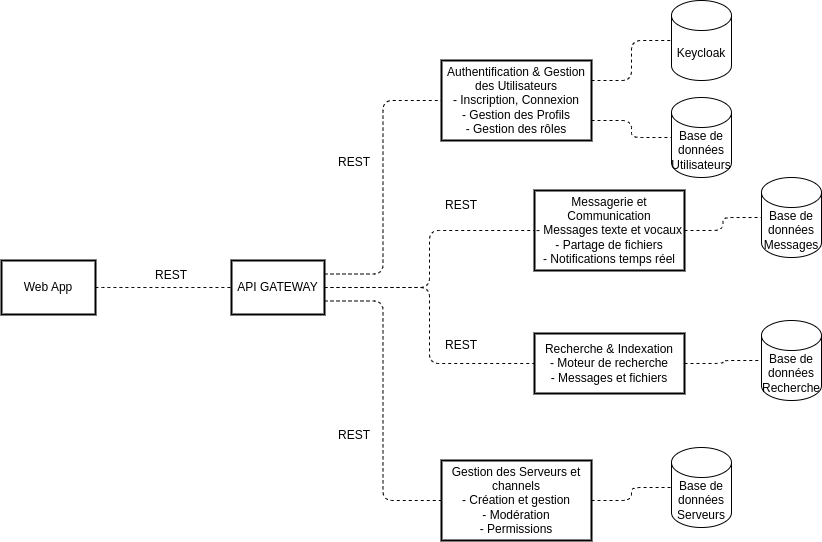

The diagram above was exported from draw.io. Its source (the exported page's mxGraphModel, read from the mxfile embedded in the PNG):
<mxGraphModel dx="1535" dy="175" grid="1" gridSize="10" guides="1" tooltips="1" connect="1" arrows="1" fold="1" page="1" pageScale="1" pageWidth="850" pageHeight="1100" math="0" shadow="0">
  <root>
    <mxCell id="0" />
    <mxCell id="1" parent="0" />
    <mxCell id="2" value="Web App" style="whiteSpace=wrap;strokeWidth=2;" parent="1" vertex="1">
      <mxGeometry x="-610" y="450" width="94" height="54" as="geometry" />
    </mxCell>
    <mxCell id="3" value="API GATEWAY" style="whiteSpace=wrap;strokeWidth=2;" parent="1" vertex="1">
      <mxGeometry x="-380" y="450" width="93" height="54" as="geometry" />
    </mxCell>
    <mxCell id="4" value="" style="curved=1;startArrow=none;endArrow=none;exitX=1;exitY=0.5;entryX=0;entryY=0.5;exitDx=0;exitDy=0;entryDx=0;entryDy=0;dashed=1;startFill=0;rounded=0;shadow=0;fontColor=none;noLabel=1;textShadow=0;" parent="1" source="2" target="3" edge="1">
      <mxGeometry relative="1" as="geometry">
        <Array as="points" />
      </mxGeometry>
    </mxCell>
    <mxCell id="RtkMTZi5ys_rh60nrqda-6" value="Authentification &amp; Gestion des Utilisateurs&#10;- Inscription, Connexion&#10;- Gestion des Profils&#10;- Gestion des rôles" style="whiteSpace=wrap;strokeWidth=2;" parent="1" vertex="1">
      <mxGeometry x="-170" y="250" width="150" height="80" as="geometry" />
    </mxCell>
    <mxCell id="RtkMTZi5ys_rh60nrqda-8" value="" style="startArrow=none;endArrow=none;exitX=1;exitY=0.25;entryX=0;entryY=0.5;exitDx=0;exitDy=0;entryDx=0;entryDy=0;edgeStyle=orthogonalEdgeStyle;dashed=1;startFill=0;" parent="1" source="3" target="RtkMTZi5ys_rh60nrqda-6" edge="1">
      <mxGeometry relative="1" as="geometry">
        <mxPoint x="-370" y="330" as="sourcePoint" />
        <mxPoint x="-234" y="330" as="targetPoint" />
      </mxGeometry>
    </mxCell>
    <mxCell id="RtkMTZi5ys_rh60nrqda-9" value="Messagerie et Communication&#10;- Messages texte et vocaux&#10;- Partage de fichiers&#10;- Notifications temps réel" style="whiteSpace=wrap;strokeWidth=2;" parent="1" vertex="1">
      <mxGeometry x="-77" y="380" width="150" height="80" as="geometry" />
    </mxCell>
    <mxCell id="RtkMTZi5ys_rh60nrqda-10" value="Recherche &amp; Indexation&#10;- Moteur de recherche&#10;- Messages et fichiers" style="whiteSpace=wrap;strokeWidth=2;" parent="1" vertex="1">
      <mxGeometry x="-77" y="523" width="150" height="60" as="geometry" />
    </mxCell>
    <mxCell id="RtkMTZi5ys_rh60nrqda-11" value="Gestion des Serveurs et channels&#10;- Création et gestion&#10;- Modération&#10;- Permissions" style="whiteSpace=wrap;strokeWidth=2;" parent="1" vertex="1">
      <mxGeometry x="-170" y="650" width="150" height="80" as="geometry" />
    </mxCell>
    <mxCell id="RtkMTZi5ys_rh60nrqda-12" value="" style="startArrow=none;endArrow=none;exitX=1;exitY=0.5;entryX=0;entryY=0.5;exitDx=0;exitDy=0;entryDx=0;entryDy=0;edgeStyle=orthogonalEdgeStyle;dashed=1;startFill=0;" parent="1" source="3" target="RtkMTZi5ys_rh60nrqda-9" edge="1">
      <mxGeometry relative="1" as="geometry">
        <mxPoint x="-277" y="434" as="sourcePoint" />
        <mxPoint x="-160" y="287" as="targetPoint" />
      </mxGeometry>
    </mxCell>
    <mxCell id="RtkMTZi5ys_rh60nrqda-13" value="" style="startArrow=none;endArrow=none;exitX=1;exitY=0.5;entryX=0;entryY=0.5;exitDx=0;exitDy=0;entryDx=0;entryDy=0;edgeStyle=orthogonalEdgeStyle;dashed=1;startFill=0;" parent="1" source="3" target="RtkMTZi5ys_rh60nrqda-10" edge="1">
      <mxGeometry relative="1" as="geometry">
        <mxPoint x="-277" y="447" as="sourcePoint" />
        <mxPoint x="-67" y="417" as="targetPoint" />
      </mxGeometry>
    </mxCell>
    <mxCell id="RtkMTZi5ys_rh60nrqda-14" value="" style="startArrow=none;endArrow=none;exitX=1;exitY=0.75;entryX=0;entryY=0.5;exitDx=0;exitDy=0;entryDx=0;entryDy=0;edgeStyle=orthogonalEdgeStyle;dashed=1;startFill=0;" parent="1" source="3" target="RtkMTZi5ys_rh60nrqda-11" edge="1">
      <mxGeometry relative="1" as="geometry">
        <mxPoint x="-267" y="457" as="sourcePoint" />
        <mxPoint x="-57" y="427" as="targetPoint" />
      </mxGeometry>
    </mxCell>
    <mxCell id="RtkMTZi5ys_rh60nrqda-15" value="Base de données&#10;Utilisateurs" style="shape=cylinder3;whiteSpace=wrap;html=1;boundedLbl=1;backgroundOutline=1;size=15;" parent="1" vertex="1">
      <mxGeometry x="60" y="287" width="60" height="80" as="geometry" />
    </mxCell>
    <mxCell id="RtkMTZi5ys_rh60nrqda-16" value="Base de données&#10;Messages" style="shape=cylinder3;whiteSpace=wrap;html=1;boundedLbl=1;backgroundOutline=1;size=15;" parent="1" vertex="1">
      <mxGeometry x="150" y="367" width="60" height="80" as="geometry" />
    </mxCell>
    <mxCell id="RtkMTZi5ys_rh60nrqda-17" value="Base de données&#10;Recherche" style="shape=cylinder3;whiteSpace=wrap;html=1;boundedLbl=1;backgroundOutline=1;size=15;" parent="1" vertex="1">
      <mxGeometry x="150" y="510" width="60" height="80" as="geometry" />
    </mxCell>
    <mxCell id="RtkMTZi5ys_rh60nrqda-18" value="Base de données&#10;Serveurs" style="shape=cylinder3;whiteSpace=wrap;html=1;boundedLbl=1;backgroundOutline=1;size=15;" parent="1" vertex="1">
      <mxGeometry x="60" y="637" width="60" height="80" as="geometry" />
    </mxCell>
    <mxCell id="RtkMTZi5ys_rh60nrqda-19" value="Keycloak" style="shape=cylinder3;whiteSpace=wrap;html=1;boundedLbl=1;backgroundOutline=1;size=15;" parent="1" vertex="1">
      <mxGeometry x="60" y="190" width="60" height="80" as="geometry" />
    </mxCell>
    <mxCell id="RtkMTZi5ys_rh60nrqda-20" value="" style="startArrow=none;endArrow=none;exitX=1;exitY=0.25;entryX=0;entryY=0.5;exitDx=0;exitDy=0;entryDx=0;entryDy=0;edgeStyle=orthogonalEdgeStyle;dashed=1;startFill=0;entryPerimeter=0;" parent="1" source="RtkMTZi5ys_rh60nrqda-6" target="RtkMTZi5ys_rh60nrqda-19" edge="1">
      <mxGeometry relative="1" as="geometry">
        <mxPoint x="-277" y="474" as="sourcePoint" />
        <mxPoint x="-160" y="287" as="targetPoint" />
      </mxGeometry>
    </mxCell>
    <mxCell id="RtkMTZi5ys_rh60nrqda-21" value="" style="startArrow=none;endArrow=none;exitX=1;exitY=0.75;entryX=0;entryY=0.5;exitDx=0;exitDy=0;entryDx=0;entryDy=0;edgeStyle=orthogonalEdgeStyle;dashed=1;startFill=0;entryPerimeter=0;" parent="1" source="RtkMTZi5ys_rh60nrqda-6" target="RtkMTZi5ys_rh60nrqda-15" edge="1">
      <mxGeometry relative="1" as="geometry">
        <mxPoint x="-67" y="274" as="sourcePoint" />
        <mxPoint x="70" y="223" as="targetPoint" />
      </mxGeometry>
    </mxCell>
    <mxCell id="RtkMTZi5ys_rh60nrqda-22" value="" style="startArrow=none;endArrow=none;exitX=1;exitY=0.5;entryX=0;entryY=0.5;exitDx=0;exitDy=0;entryDx=0;entryDy=0;edgeStyle=orthogonalEdgeStyle;dashed=1;startFill=0;entryPerimeter=0;" parent="1" source="RtkMTZi5ys_rh60nrqda-9" target="RtkMTZi5ys_rh60nrqda-16" edge="1">
      <mxGeometry relative="1" as="geometry">
        <mxPoint x="-67" y="301" as="sourcePoint" />
        <mxPoint x="70" y="330" as="targetPoint" />
      </mxGeometry>
    </mxCell>
    <mxCell id="RtkMTZi5ys_rh60nrqda-23" value="" style="startArrow=none;endArrow=none;exitX=1;exitY=0.5;entryX=0;entryY=0.5;exitDx=0;exitDy=0;entryDx=0;entryDy=0;edgeStyle=orthogonalEdgeStyle;dashed=1;startFill=0;entryPerimeter=0;" parent="1" source="RtkMTZi5ys_rh60nrqda-10" target="RtkMTZi5ys_rh60nrqda-17" edge="1">
      <mxGeometry relative="1" as="geometry">
        <mxPoint x="26" y="417" as="sourcePoint" />
        <mxPoint x="160" y="417" as="targetPoint" />
      </mxGeometry>
    </mxCell>
    <mxCell id="RtkMTZi5ys_rh60nrqda-24" value="" style="startArrow=none;endArrow=none;exitX=1;exitY=0.5;entryX=0;entryY=0.5;exitDx=0;exitDy=0;entryDx=0;entryDy=0;edgeStyle=orthogonalEdgeStyle;dashed=1;startFill=0;entryPerimeter=0;" parent="1" source="RtkMTZi5ys_rh60nrqda-11" target="RtkMTZi5ys_rh60nrqda-18" edge="1">
      <mxGeometry relative="1" as="geometry">
        <mxPoint x="28" y="560" as="sourcePoint" />
        <mxPoint x="160" y="560" as="targetPoint" />
      </mxGeometry>
    </mxCell>
    <mxCell id="RtkMTZi5ys_rh60nrqda-27" value="REST" style="text;html=1;align=center;verticalAlign=middle;whiteSpace=wrap;rounded=0;" parent="1" vertex="1">
      <mxGeometry x="-470" y="450" width="60" height="30" as="geometry" />
    </mxCell>
    <mxCell id="RtkMTZi5ys_rh60nrqda-28" value="REST" style="text;html=1;align=center;verticalAlign=middle;whiteSpace=wrap;rounded=0;" parent="1" vertex="1">
      <mxGeometry x="-287" y="337" width="60" height="30" as="geometry" />
    </mxCell>
    <mxCell id="RtkMTZi5ys_rh60nrqda-29" value="REST" style="text;html=1;align=center;verticalAlign=middle;whiteSpace=wrap;rounded=0;" parent="1" vertex="1">
      <mxGeometry x="-180" y="380" width="60" height="30" as="geometry" />
    </mxCell>
    <mxCell id="RtkMTZi5ys_rh60nrqda-30" value="REST" style="text;html=1;align=center;verticalAlign=middle;whiteSpace=wrap;rounded=0;" parent="1" vertex="1">
      <mxGeometry x="-180" y="520" width="60" height="30" as="geometry" />
    </mxCell>
    <mxCell id="RtkMTZi5ys_rh60nrqda-31" value="REST" style="text;html=1;align=center;verticalAlign=middle;whiteSpace=wrap;rounded=0;" parent="1" vertex="1">
      <mxGeometry x="-287" y="610" width="60" height="30" as="geometry" />
    </mxCell>
  </root>
</mxGraphModel>